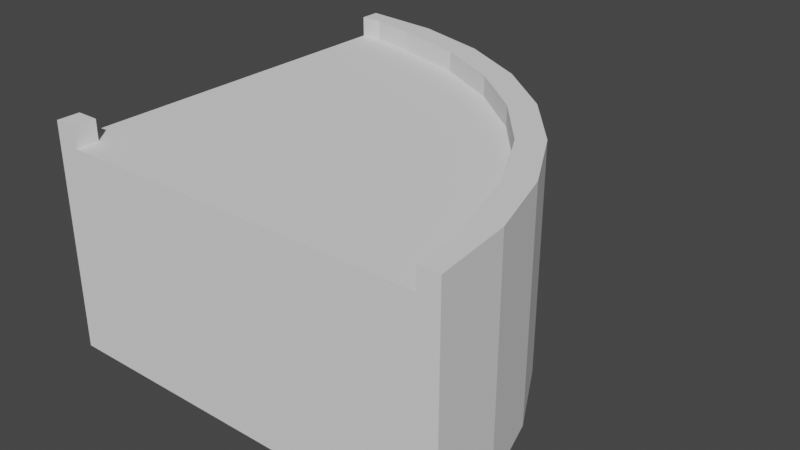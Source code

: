 # Source: bend_90.blend  (saved by Blender 2.93.21; exported with 4.5.12 LTS)
import bpy
from mathutils import Matrix  # noqa: F401  (used for matrix-valued properties, if any)

bpy.ops.wm.read_factory_settings(use_empty=True)
scene = bpy.context.scene
scene.name = 'Scene'

# ---- collections
col_collection = bpy.data.collections.new('Collection'); scene.collection.children.link(col_collection)

# ---- world
world_world = bpy.data.worlds.new('World'); scene.world = world_world
world_world.use_nodes = True; world_world.node_tree.nodes.clear()
_N = world_world.node_tree.nodes; _L = world_world.node_tree.links
n0 = _N.new('ShaderNodeOutputWorld'); n0.name = 'World Output'; n0.location = (300, 300)
n1 = _N.new('ShaderNodeBackground'); n1.name = 'Background'; n1.location = (10, 300)
n1.inputs[0].default_value = (0.05088, 0.05088, 0.05088, 1.0)
_L.new(n1.outputs[0], n0.inputs[0])
n0.is_active_output = True
world_world.color = (0.05088, 0.05088, 0.05088)
world_world.use_sun_shadow = False
world_world.sun_shadow_jitter_overblur = 0.0

# ---- meshes
me_circle_009 = bpy.data.meshes.new('Circle.009')
me_circle_009.from_pydata([(0.0, 1.0, 0.0), (0.0, 1.192e-08, 0.0), (1.0, 1.192e-08, 0.0), (0.9808, 0.1951, 0.0), (0.9239, 0.3827, 0.0), (0.8315, 0.5556, 0.0), (0.7071, 0.7071, 0.0), (0.5556, 0.8315, 0.0), (0.3827, 0.9239, 0.0), (0.1951, 0.9808, 0.0), (0.0551, 0.95, 0.0), (0.0551, 0.0551, 0.0), (0.95, 0.0551, 0.0), (0.9241, 0.1701, 0.0), (0.8695, 0.3501, 0.0), (0.7808, 0.516, 0.0), (0.6614, 0.6614, 0.0), (0.516, 0.7808, 0.0), (0.3501, 0.8695, 0.0), (0.1701, 0.9241, 0.0), (0.0551, 0.95, 0.5), (0.0551, 0.0551, 0.5), (0.95, 0.0551, 0.5), (0.9241, 0.1701, 0.5), (0.8695, 0.3501, 0.5), (0.7808, 0.516, 0.5), (0.6614, 0.6614, 0.5), (0.516, 0.7808, 0.5), (0.3501, 0.8695, 0.5), (0.1701, 0.9241, 0.5), (0.0, 1.0, 0.5), (0.0, 1.192e-08, 0.5), (1.0, 1.192e-08, 0.5), (0.9808, 0.1951, 0.5), (0.9239, 0.3827, 0.5), (0.8315, 0.5556, 0.5), (0.7071, 0.7071, 0.5), (0.5556, 0.8315, 0.5), (0.3827, 0.9239, 0.5), (0.1951, 0.9808, 0.5), (0.0, 0.95, 0.5), (0.0551, 1.192e-08, 0.5), (0.0, 0.0551, 0.5), (0.95, 1.192e-08, 0.5), (0.9241, 0.1701, 0.55), (0.95, 0.0551, 0.55), (0.8695, 0.3501, 0.55), (0.7808, 0.516, 0.55), (0.6614, 0.6614, 0.55), (0.516, 0.7808, 0.55), (0.3501, 0.8695, 0.55), (0.1701, 0.9241, 0.55), (0.0551, 0.95, 0.55), (0.0, 0.0551, 0.55), (0.0, 1.192e-08, 0.55), (0.0551, 1.192e-08, 0.55), (0.9808, 0.1951, 0.55), (1.0, 1.192e-08, 0.55), (0.9239, 0.3827, 0.55), (0.8315, 0.5556, 0.55), (0.7071, 0.7071, 0.55), (0.5556, 0.8315, 0.55), (0.3827, 0.9239, 0.55), (0.1951, 0.9808, 0.55), (0.0, 1.0, 0.55), (0.0551, 0.0551, 0.55), (0.0, 0.95, 0.55), (0.95, 1.192e-08, 0.55)], [], [(11, 10, 19, 18, 17, 16, 15, 14, 13, 12), (11, 1, 0, 10), (12, 2, 1, 11), (13, 3, 2, 12), (14, 4, 3, 13), (15, 5, 4, 14), (16, 6, 5, 15), (17, 7, 6, 16), (18, 8, 7, 17), (19, 9, 8, 18), (10, 0, 9, 19), (21, 22, 23, 24, 25, 26, 27, 28, 29, 20), (26, 25, 47, 48), (32, 33, 56, 57), (39, 30, 64, 63), (25, 24, 46, 47), (40, 20, 52, 66), (31, 41, 55, 54), (38, 39, 63, 62), (24, 23, 44, 46), (30, 40, 66, 64), (42, 31, 54, 53), (9, 0, 30, 39), (6, 7, 37, 36), (3, 4, 34, 33), (0, 1, 31, 42, 40, 30), (7, 8, 38, 37), (4, 5, 35, 34), (1, 2, 32, 43, 41, 31), (8, 9, 39, 38), (5, 6, 36, 35), (2, 3, 33, 32), (22, 43, 67, 45), (42, 21, 20, 40), (37, 38, 62, 61), (43, 22, 21, 41), (65, 53, 54), (45, 67, 57), (44, 45, 57, 56), (46, 44, 56, 58), (47, 46, 58, 59), (48, 47, 59, 60), (49, 48, 60, 61), (50, 49, 61, 62), (51, 50, 62, 63), (52, 51, 63, 64), (66, 52, 64), (55, 65, 54), (33, 34, 58, 56), (27, 26, 48, 49), (34, 35, 59, 58), (21, 42, 53, 65), (28, 27, 49, 50), (35, 36, 60, 59), (41, 21, 65, 55), (29, 28, 50, 51), (36, 37, 61, 60), (43, 32, 57, 67), (20, 29, 51, 52), (23, 22, 45, 44)])
_uv = me_circle_009.uv_layers.new(name='UVMap')
_uv.uv.foreach_set('vector', [0.0, 0.0, 0.0, 0.0, 0.0, 0.0, 0.0, 0.0, 0.0, 0.0, 0.0, 0.0, 0.0, 0.0, 0.0, 0.0, 0.0, 0.0, 0.0, 0.0, 0.0, 0.0, 0.0, 0.0, 0.0, 0.0, 0.0, 0.0, 0.0, 0.0, 0.0, 0.0, 0.0, 0.0, 0.0, 0.0, 0.0, 0.0, 0.0, 0.0, 0.0, 0.0, 0.0, 0.0, 0.0, 0.0, 0.0, 0.0, 0.0, 0.0, 0.0, 0.0, 0.0, 0.0, 0.0, 0.0, 0.0, 0.0, 0.0, 0.0, 0.0, 0.0, 0.0, 0.0, 0.0, 0.0, 0.0, 0.0, 0.0, 0.0, 0.0, 0.0, 0.0, 0.0, 0.0, 0.0, 0.0, 0.0, 0.0, 0.0, 0.0, 0.0, 0.0, 0.0, 0.0, 0.0, 0.0, 0.0, 0.0, 0.0, 0.0, 0.0, 0.0, 0.0, 0.0, 0.0, 0.0, 0.0, 0.0, 0.0, 0.0, 0.0, 0.0, 0.0, 0.0, 0.0, 0.0, 0.0, 0.0, 0.0, 0.0, 0.0, 0.0, 0.0, 0.0, 0.0, 0.0, 0.0, 0.0, 0.0, 0.0, 0.0, 0.0, 0.0, 0.0, 0.0, 0.0, 0.0, 0.0, 0.0, 0.0, 0.0, 0.0, 0.0, 0.0, 0.0, 0.0, 0.0, 0.0, 0.0, 0.0, 0.0, 0.0, 0.0, 0.0, 0.0, 0.0, 0.0, 0.0, 0.0, 0.0, 0.0, 0.0, 0.0, 0.0, 0.0, 0.0, 0.0, 0.0, 0.0, 0.0, 0.0, 0.0, 0.0, 0.0, 0.0, 0.0, 0.0, 0.0, 0.0, 0.0, 0.0, 0.0, 0.0, 0.0, 0.0, 0.0, 0.0, 0.0, 0.0, 0.0, 0.0, 0.0, 0.0, 0.0, 0.0, 0.0, 0.0, 0.0, 0.0, 0.0, 0.0, 0.0, 0.0, 0.0, 0.0, 0.0, 0.0, 0.0, 0.0, 0.0, 0.0, 0.0, 0.0, 0.0, 0.0, 0.0, 0.0, 0.0, 0.0, 0.0, 0.0, 0.0, 0.0, 0.0, 0.0, 0.0, 0.0, 0.0, 0.0, 0.0, 0.0, 0.0, 0.0, 0.0, 0.0, 0.0, 0.0, 0.0, 0.0, 0.0, 0.0, 0.0, 0.0, 0.0, 0.0, 0.0, 0.0, 0.0, 0.0, 0.0, 0.0, 0.0, 0.0, 0.0, 0.0, 0.0, 0.0, 0.0, 0.0, 0.0, 0.0, 0.0, 0.0, 0.0, 0.0, 0.0, 0.0, 0.0, 0.0, 0.0, 0.0, 0.0, 0.0, 0.0, 0.0, 0.0, 0.0, 0.0, 0.0, 0.0, 0.0, 0.0, 0.0, 0.0, 0.0, 0.0, 0.0, 0.0, 0.0, 0.0, 0.0, 0.0, 0.0, 0.0, 0.0, 0.0, 0.0, 0.0, 0.0, 0.0, 0.0, 0.0, 0.0, 0.0, 0.0, 0.0, 0.0, 0.0, 0.0, 0.0, 0.0, 0.0, 0.0, 0.0, 0.0, 0.0, 0.0, 0.0, 0.0, 0.0, 0.0, 0.0, 0.0, 0.0, 0.0, 0.0, 0.0, 0.0, 0.0, 0.0, 0.0, 0.0, 0.0, 0.0, 0.0, 0.0, 0.0, 0.0, 0.0, 0.0, 0.0, 0.0, 0.0, 0.0, 0.0, 0.0, 0.0, 0.0, 0.0, 0.0, 0.0, 0.0, 0.0, 0.0, 0.0, 0.0, 0.0, 0.0, 0.0, 0.0, 0.0, 0.0, 0.0, 0.0, 0.0, 0.0, 0.0, 0.0, 0.0, 0.0, 0.0, 0.0, 0.0, 0.0, 0.0, 0.0, 0.0, 0.0, 0.0, 0.0, 0.0, 0.0, 0.0, 0.0, 0.0, 0.0, 0.0, 0.0, 0.0, 0.0, 0.0, 0.0, 0.0, 0.0, 0.0, 0.0, 0.0, 0.0, 0.0, 0.0, 0.0, 0.0, 0.0, 0.0, 0.0, 0.0, 0.0, 0.0, 0.0, 0.0, 0.0, 0.0, 0.0, 0.0, 0.0, 0.0, 0.0, 0.0, 0.0, 0.0, 0.0, 0.0, 0.0, 0.0, 0.0, 0.0, 0.0, 0.0, 0.0, 0.0, 0.0, 0.0, 0.0, 0.0, 0.0, 0.0, 0.0, 0.0, 0.0, 0.0, 0.0, 0.0, 0.0, 0.0, 0.0, 0.0, 0.0, 0.0, 0.0, 0.0, 0.0, 0.0, 0.0, 0.0, 0.0, 0.0, 0.0, 0.0, 0.0, 0.0, 0.0, 0.0, 0.0, 0.0, 0.0, 0.0, 0.0, 0.0, 0.0, 0.0, 0.0, 0.0, 0.0, 0.0, 0.0, 0.0, 0.0, 0.0, 0.0, 0.0, 0.0, 0.0, 0.0, 0.0, 0.0, 0.0, 0.0, 0.0, 0.0, 0.0, 0.0, 0.0, 0.0, 0.0, 0.0, 0.0, 0.0, 0.0, 0.0, 0.0, 0.0, 0.0, 0.0, 0.0, 0.0, 0.0, 0.0, 0.0, 0.0, 0.0, 0.0, 0.0, 0.0])
me_circle_009.use_remesh_fix_poles = True
me_circle_009.use_remesh_preserve_attributes = False
me_circle_009.update()

# ---- objects
ob_90_turn = bpy.data.objects.new('90 turn', me_circle_009)

# ---- transforms, parenting, visibility, modifiers, constraints
ob_90_turn.location = (0.0, 0.0, 0.0)
ob_90_turn.scale = (2.0, 2.0, 2.0)

# ---- collection membership
col_collection.objects.link(ob_90_turn)

# ---- scene / render settings (as saved in the file)
scene.frame_start = 1; scene.frame_end = 250; scene.frame_set(1)
scene.render.engine = 'BLENDER_EEVEE_NEXT'
scene.cycles.use_denoising = False
scene.cycles.samples = 128
scene.cycles.sampling_pattern = 'TABULATED_SOBOL'
scene.cycles.use_adaptive_sampling = False
scene.cycles.use_light_tree = False
scene.view_settings.view_transform = 'Filmic'
bpy.context.view_layer.update()

# ---- added for rendering (the .blend has no active camera and no usable light): camera, sun
cam_auto = bpy.data.cameras.new('AutoCamera')
cam_auto.lens = 50.0
cam_auto.sensor_width = 36.0
cam_auto.clip_end = 1000.0
ob_auto_camera = bpy.data.objects.new('AutoCamera', cam_auto)
scene.collection.objects.link(ob_auto_camera)
ob_auto_camera.location = (3.80787, -2.36944, 2.7963)
ob_auto_camera.rotation_euler = (1.09748, -7.21219e-08, 0.694738)
scene.camera = ob_auto_camera
light_auto_sun = bpy.data.lights.new('AutoSun', 'SUN')
light_auto_sun.energy = 3.0
light_auto_sun.angle = 0.0523599
ob_auto_sun = bpy.data.objects.new('AutoSun', light_auto_sun)
scene.collection.objects.link(ob_auto_sun)
ob_auto_sun.rotation_euler = (0.872665, 0.174533, 0.523599)
bpy.context.view_layer.update()
